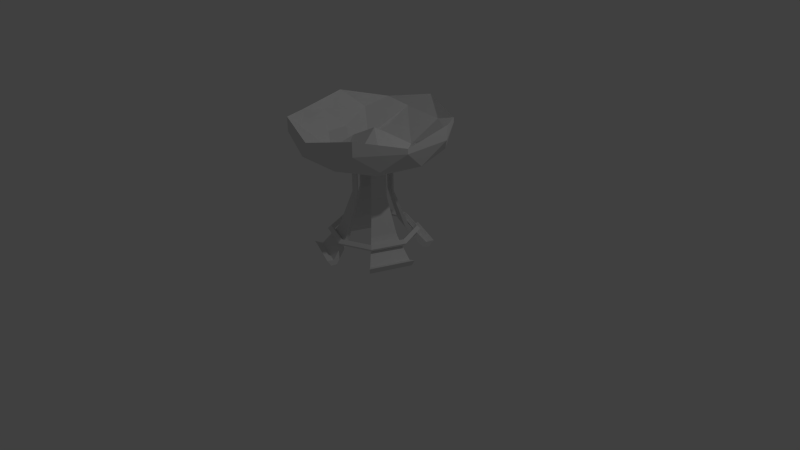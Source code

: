 # Source: brazier.blend  (saved by Blender 2.72.0; exported with 4.5.12 LTS)
import bpy
from mathutils import Matrix  # noqa: F401  (used for matrix-valued properties, if any)

bpy.ops.wm.read_factory_settings(use_empty=True)
scene = bpy.context.scene
scene.name = 'Scene'

# ---- collections
col_collection_1 = bpy.data.collections.new('Collection 1'); scene.collection.children.link(col_collection_1)

# ---- world
world_world = bpy.data.worlds.new('World'); scene.world = world_world
world_world.color = (0.05088, 0.05088, 0.05088)
world_world.use_sun_shadow = False
world_world.sun_shadow_jitter_overblur = 0.0
world_world.cycles.sampling_method = 'MANUAL'
world_world.cycles.sample_map_resolution = 256

# ---- cameras
cam_camera = bpy.data.cameras.new('Camera')
cam_camera.clip_end = 100.0
cam_camera.lens = 35.0
cam_camera.sensor_width = 32.0
cam_camera.sensor_height = 18.0
cam_camera.ortho_scale = 7.314
cam_camera.dof.focus_distance = 0.0
cam_camera.dof.aperture_fstop = 128.0

# ---- lights
light_lamp = bpy.data.lights.new('Lamp', 'POINT')
light_lamp.transmission_factor = 0.0
light_lamp.cutoff_distance = 30.0
light_lamp.energy = 100.0
light_lamp.shadow_buffer_clip_start = 1.001
light_lamp.shadow_soft_size = 0.1
light_lamp.shadow_maximum_resolution = 0.006
light_lamp.use_absolute_resolution = True
light_lamp.cycles.use_multiple_importance_sampling = False

# ---- meshes
me_icosphere_001 = bpy.data.meshes.new('Icosphere.001')
me_icosphere_001.from_pydata([(0.02433, 0.01684, -0.01165), (0.1625, -0.5, -0.6213), (0.5257, 0.0, -0.6213), (-0.4253, -0.309, -0.6213), (-0.4253, 0.309, -0.6213), (0.1625, 0.5, -0.6213), (0.3012, -0.1677, -0.2981), (0.175, -0.3451, -0.3614), (-0.3025, -0.03672, -0.3411), (-0.3139, 0.2338, -0.3953), (-0.0187, 0.1985, -0.2178), (0.2682, 0.2716, -0.7407), (-0.1484, 0.4184, -0.6194), (-0.3526, 0.5853, -0.3872), (-0.3949, -0.03329, -0.5169), (-0.6656, 0.1545, -0.3872), (-0.6656, -0.1545, -0.3872), (-0.1333, -0.3754, -0.636), (-0.3526, -0.5853, -0.3872), (-0.05875, -0.6808, -0.3872), (0.3891, -0.4277, -0.3718), (0.4477, -0.5163, -0.3872), (0.6293, -0.2663, -0.3872)], [], [(2, 11, 6), (5, 12, 10), (4, 14, 9), (4, 15, 14), (3, 17, 8), (3, 18, 17), (1, 20, 7), (1, 21, 20), (20, 22, 2), (20, 21, 22), (7, 6, 0), (7, 20, 6), (20, 2, 6), (17, 19, 1), (17, 18, 19), (8, 7, 0), (8, 17, 7), (17, 1, 7), (14, 16, 3), (14, 15, 16), (9, 8, 0), (9, 14, 8), (14, 3, 8), (12, 13, 4), (10, 9, 0), (10, 12, 9), (12, 4, 9), (6, 10, 0), (6, 11, 10), (11, 5, 10)])
_uv = me_icosphere_001.uv_layers.new(name='UVMap')
_uv.uv.foreach_set('vector', [0.8514, 0.08557, 0.8959, 0.01414, 0.8948, 0.1363, 0.2914, 0.8822, 0.2282, 0.8603, 0.2755, 0.7695, 0.9947, 0.1389, 0.9719, 0.2036, 0.945, 0.1645, 0.6591, 0.7343, 0.5891, 0.7104, 0.654, 0.6741, 0.08415, 0.9343, 0.1273, 0.8973, 0.1273, 1.0, 0.1758, 0.8822, 0.2483, 0.9056, 0.1694, 0.9315, 0.9367, 0.6541, 0.9918, 0.6688, 0.9736, 0.7045, 0.9367, 0.6541, 1.0, 0.6472, 0.9918, 0.6688, 0.4068, 0.9934, 0.364, 0.9479, 0.4068, 0.8858, 0.659, 0.2303, 0.6785, 0.2226, 0.6785, 0.2889, 0.8537, 0.22, 0.9009, 0.2103, 0.9332, 0.2985, 0.8537, 0.22, 0.8514, 0.1777, 0.9009, 0.2103, 0.8514, 0.1777, 0.9332, 0.1389, 0.9009, 0.2103, 0.1694, 0.9315, 0.2483, 0.9553, 0.1758, 0.9817, 0.1694, 0.9315, 0.2483, 0.9056, 0.2483, 0.9553, 0.9219, 0.8035, 0.9736, 0.7045, 1.0, 0.8134, 0.9219, 0.8035, 0.9051, 0.7021, 0.9736, 0.7045, 0.9051, 0.7021, 0.9367, 0.6541, 0.9736, 0.7045, 0.654, 0.6741, 0.5891, 0.6485, 0.6591, 0.6106, 0.654, 0.6741, 0.5891, 0.7104, 0.5891, 0.6485, 0.2061, 0.7932, 0.1975, 0.7475, 0.2914, 0.7127, 0.945, 0.1645, 0.9719, 0.2036, 0.9332, 0.2143, 0.9719, 0.2036, 0.9947, 0.2501, 0.9332, 0.2143, 0.6026, 0.2726, 0.659, 0.2226, 0.659, 0.2973, 0.2755, 0.7695, 0.2061, 0.7932, 0.2914, 0.7127, 0.2755, 0.7695, 0.2282, 0.8603, 0.2061, 0.7932, 0.2282, 0.8603, 0.1694, 0.8363, 0.2061, 0.7932, 0.8948, 0.1363, 0.9859, 0.08194, 0.9859, 0.1389, 0.8948, 0.1363, 0.8959, 0.01414, 0.9859, 0.08194, 0.8959, 0.01414, 0.9536, 0.0, 0.9859, 0.08194])
me_icosphere_001.use_remesh_preserve_volume = False
me_icosphere_001.use_remesh_preserve_attributes = False
me_icosphere_001.use_mirror_vertex_groups = False
me_icosphere_001.update()
me_torus_001 = bpy.data.meshes.new('Torus.001')
me_torus_001.from_pydata([(0.9344, -1.481e-08, 0.0), (0.8662, -1.481e-08, 0.0682), (0.798, -1.481e-08, 8.352e-18), (0.8662, -1.481e-08, -0.0682), (0.6607, 0.6607, 0.0), (0.6125, 0.6125, 0.0682), (0.5642, 0.5642, 8.352e-18), (0.6125, 0.6125, -0.0682), (-8.104e-10, 0.9344, 0.0), (-8.104e-10, 0.8662, 0.0682), (-8.104e-10, 0.798, 8.352e-18), (-8.104e-10, 0.8662, -0.0682), (-0.6607, 0.6607, 0.0), (-0.6125, 0.6125, 0.0682), (-0.5642, 0.5642, 8.352e-18), (-0.6125, 0.6125, -0.0682), (-0.9344, 6.688e-08, 0.0), (-0.8662, 6.091e-08, 0.0682), (-0.798, 5.495e-08, 8.352e-18), (-0.8662, 6.091e-08, -0.0682), (-0.6607, -0.6607, 0.0), (-0.6125, -0.6125, 0.0682), (-0.5642, -0.5642, 8.352e-18), (-0.6125, -0.6125, -0.0682), (-8.104e-10, -0.9344, 0.0), (-8.104e-10, -0.8662, 0.0682), (-8.104e-10, -0.798, 8.352e-18), (-8.104e-10, -0.8662, -0.0682), (0.6607, -0.6607, 0.0), (0.6125, -0.6125, 0.0682), (0.5642, -0.5642, 8.352e-18), (0.6125, -0.6125, -0.0682)], [], [(0, 4, 5, 1), (1, 5, 6, 2), (2, 6, 7, 3), (0, 3, 7, 4), (4, 8, 9, 5), (5, 9, 10, 6), (6, 10, 11, 7), (7, 11, 8, 4), (8, 12, 13, 9), (9, 13, 14, 10), (10, 14, 15, 11), (11, 15, 12, 8), (12, 16, 17, 13), (13, 17, 18, 14), (14, 18, 19, 15), (15, 19, 16, 12), (16, 20, 21, 17), (17, 21, 22, 18), (18, 22, 23, 19), (19, 23, 20, 16), (20, 24, 25, 21), (21, 25, 26, 22), (22, 26, 27, 23), (23, 27, 24, 20), (24, 28, 29, 25), (25, 29, 30, 26), (26, 30, 31, 27), (27, 31, 28, 24), (28, 0, 1, 29), (29, 1, 2, 30), (30, 2, 3, 31), (31, 3, 0, 28)])
_uv = me_torus_001.uv_layers.new(name='UVMap')
_uv.uv.foreach_set('vector', [0.1253, 1.0, 1.958e-08, 0.8536, 0.03032, 0.846, 0.1464, 0.9818, 0.1161, 0.4818, 0.0, 0.346, 0.03032, 0.3384, 0.1373, 0.4635, 0.7163, 0.4635, 0.8232, 0.3384, 0.8536, 0.346, 0.7374, 0.4818, 0.9788, 0.0, 1.0, 0.01825, 0.8839, 0.154, 0.8536, 0.1464, 1.958e-08, 0.8536, 0.0, 0.6464, 0.03032, 0.654, 0.03032, 0.846, 0.0, 0.346, 9.79e-08, 0.154, 0.03032, 0.1616, 0.03032, 0.3384, 0.8232, 0.3384, 0.8232, 0.1616, 0.8536, 0.154, 0.8536, 0.346, 0.8839, 0.154, 0.8839, 0.346, 0.8536, 0.3536, 0.8536, 0.1464, 0.0, 0.6464, 0.1253, 0.5, 0.1464, 0.5182, 0.03032, 0.654, 9.79e-08, 0.154, 0.1161, 0.01825, 0.1373, 0.0365, 0.03032, 0.1616, 0.8232, 0.1616, 0.7163, 0.0365, 0.7374, 0.01825, 0.8536, 0.154, 0.8839, 0.346, 1.0, 0.4818, 0.9788, 0.5, 0.8536, 0.3536, 0.1244, 0.0, 0.3015, 1.208e-07, 0.2803, 0.01825, 0.1161, 0.01825, 0.1161, 0.01825, 0.2803, 0.01825, 0.2886, 0.0365, 0.1373, 0.0365, 0.7163, 0.0365, 0.565, 0.0365, 0.5732, 0.01825, 0.7374, 0.01825, 0.7374, 0.01825, 0.5732, 0.01825, 0.552, 6.905e-08, 0.7292, 0.0, 0.3015, 1.208e-07, 0.4268, 0.1464, 0.3965, 0.154, 0.2803, 0.01825, 0.2626, 0.9635, 0.1464, 0.8277, 0.1768, 0.8202, 0.2837, 0.9453, 0.421, 0.5182, 0.3141, 0.6433, 0.2837, 0.6358, 0.3999, 0.5, 0.5732, 0.01825, 0.4571, 0.154, 0.4268, 0.1464, 0.552, 6.905e-08, 0.4268, 0.1464, 0.4268, 0.3536, 0.3965, 0.346, 0.3965, 0.154, 0.1464, 0.8277, 0.1464, 0.6358, 0.1768, 0.6433, 0.1768, 0.8202, 0.3141, 0.6433, 0.3141, 0.8202, 0.2837, 0.8277, 0.2837, 0.6358, 0.4571, 0.154, 0.4571, 0.346, 0.4268, 0.3536, 0.4268, 0.1464, 0.4268, 0.3536, 0.3015, 0.5, 0.2803, 0.4818, 0.3965, 0.346, 0.1464, 0.6358, 0.2626, 0.5, 0.2837, 0.5182, 0.1768, 0.6433, 0.3141, 0.8202, 0.421, 0.9453, 0.3999, 0.9635, 0.2837, 0.8277, 0.4571, 0.346, 0.5732, 0.4818, 0.552, 0.5, 0.4268, 0.3536, 0.3015, 0.5, 0.1244, 0.5, 0.1161, 0.4818, 0.2803, 0.4818, 0.2803, 0.4818, 0.1161, 0.4818, 0.1373, 0.4635, 0.2886, 0.4635, 0.565, 0.4635, 0.7163, 0.4635, 0.7374, 0.4818, 0.5732, 0.4818, 0.5732, 0.4818, 0.7374, 0.4818, 0.7292, 0.5, 0.552, 0.5])
me_torus_001.use_remesh_preserve_volume = False
me_torus_001.use_remesh_preserve_attributes = False
me_torus_001.use_mirror_vertex_groups = False
me_torus_001.update()
me_icosphere = bpy.data.meshes.new('Icosphere')
me_icosphere.from_pydata([(0.0, 0.0, -1.0), (0.7236, -0.5257, -0.4472), (-0.2764, -0.8506, -0.4472), (-0.8944, 0.0, -0.4472), (-0.2764, 0.8506, -0.4472), (0.7236, 0.5257, -0.4472), (0.2764, -0.8506, -0.08009), (-0.7236, -0.5257, -0.08009), (-0.7236, 0.5257, -0.08009), (0.2764, 0.8506, -0.08009), (0.8944, 0.0, -0.08009), (-0.1625, -0.5, -0.8507), (0.4253, -0.309, -0.8507), (0.2629, -0.809, -0.5257), (0.8506, 0.0, -0.5257), (0.4253, 0.309, -0.8507), (-0.5257, 0.0, -0.8507), (-0.6882, -0.5, -0.5257), (-0.1625, 0.5, -0.8507), (-0.6882, 0.5, -0.5257), (0.2629, 0.809, -0.5257), (0.9511, -0.309, 0.0), (0.9511, 0.309, 0.0), (0.0, -1.0, 0.0), (0.5878, -0.809, 0.0), (-0.9511, -0.309, 0.0), (-0.5878, -0.809, 0.0), (-0.5878, 0.809, 0.0), (-0.9511, 0.309, 0.0), (0.5878, 0.809, 0.0), (0.0, 1.0, 0.0), (0.7329, -0.5325, -0.001573), (-0.28, -0.8616, -0.001571), (-0.906, 3.877e-10, -0.001573), (-0.28, 0.8616, -0.001571), (0.7329, 0.5325, -0.001573), (0.1625, -0.5, -0.6213), (0.5257, 0.0, -0.6213), (-0.4253, -0.309, -0.6213), (-0.4253, 0.309, -0.6213), (0.1625, 0.5, -0.6213), (0.2682, 0.2716, -0.7407), (0.6293, 0.2663, -0.3872), (0.4477, 0.5163, -0.3872), (-0.1484, 0.4184, -0.6194), (-0.05875, 0.6808, -0.3872), (-0.3526, 0.5853, -0.3872), (-0.6656, 0.1545, -0.3872), (-0.6656, -0.1545, -0.3872), (-0.3526, -0.5853, -0.3872), (-0.05875, -0.6808, -0.3872), (0.4477, -0.5163, -0.3872), (0.6293, -0.2663, -0.3872), (0.9511, -0.309, 0.1304), (0.9511, 0.309, 0.3649), (0.0, -1.0, 0.1304), (0.5878, -0.809, 0.3649), (-0.9511, -0.309, 0.1304), (-0.5878, -0.809, 0.3649), (-0.5878, 0.809, 0.1304), (-0.9511, 0.309, 0.3649), (0.5878, 0.809, 0.1304), (0.0, 1.0, 0.3649)], [], [(0, 12, 11), (1, 12, 14), (0, 11, 16), (0, 16, 18), (0, 18, 15), (1, 14, 21), (2, 13, 23), (3, 17, 25), (4, 19, 27), (5, 20, 29), (1, 21, 24), (2, 23, 26), (3, 25, 28), (4, 27, 30), (5, 29, 22), (6, 31, 51, 36), (7, 32, 49, 38), (8, 33, 47, 39), (9, 34, 45, 40), (10, 35, 42, 37), (37, 42, 41), (35, 9, 40, 43), (40, 45, 44), (34, 8, 39, 46), (33, 7, 38, 48), (32, 6, 36, 50), (31, 10, 37, 52), (22, 35, 10), (22, 29, 35), (29, 9, 35), (30, 34, 9), (30, 27, 34), (27, 8, 34), (28, 33, 8), (28, 25, 33), (25, 7, 33), (26, 32, 7), (26, 23, 32), (23, 6, 32), (24, 31, 6), (24, 21, 31), (21, 10, 31), (29, 30, 9), (29, 20, 30), (20, 4, 30), (27, 28, 8), (27, 19, 28), (19, 3, 28), (25, 26, 7), (25, 17, 26), (17, 2, 26), (23, 24, 6), (23, 13, 24), (13, 1, 24), (21, 22, 10), (21, 14, 22), (14, 5, 22), (15, 20, 5), (15, 18, 20), (18, 4, 20), (18, 19, 4), (18, 16, 19), (16, 3, 19), (16, 17, 3), (16, 11, 17), (11, 2, 17), (14, 15, 5), (14, 12, 15), (12, 0, 15), (11, 13, 2), (11, 12, 13), (12, 1, 13), (51, 31, 52), (49, 32, 50), (47, 33, 48), (44, 45, 46), (45, 34, 46), (41, 43, 40), (41, 42, 43), (42, 35, 43), (21, 22, 54, 53), (23, 24, 56, 55), (25, 26, 58, 57), (27, 28, 60, 59), (29, 30, 62, 61), (21, 53, 56, 24), (23, 55, 58, 26), (25, 57, 60, 28), (27, 59, 62, 30), (29, 61, 54, 22), (6, 55, 56), (32, 55, 6), (55, 32, 58), (32, 7, 58), (58, 7, 57), (33, 57, 7), (57, 33, 60), (33, 8, 60), (60, 8, 59), (34, 59, 8), (59, 34, 62), (34, 9, 62), (62, 9, 61), (35, 61, 9), (61, 35, 54), (35, 10, 54), (54, 10, 53), (31, 53, 10), (53, 31, 56), (31, 6, 56)])
_uv = me_icosphere.uv_layers.new(name='UVMap')
_uv.uv.foreach_set('vector', [0.3032, 0.1009, 0.4109, 0.09218, 0.3464, 0.2067, 0.5281, 0.1009, 0.4109, 0.09218, 0.4876, 0.0, 0.09786, 0.2866, 1.354e-06, 0.2401, 0.08633, 0.1737, 0.09786, 0.2866, 0.08633, 0.1737, 0.2021, 0.2401, 0.09786, 0.2866, 0.2021, 0.2401, 0.1874, 0.3475, 0.5281, 0.1009, 0.4876, 0.0, 0.6026, 0.05751, 0.4183, 0.2957, 0.4786, 0.2067, 0.5325, 0.2997, 0.8075, 0.5847, 0.7897, 0.4705, 0.9028, 0.5356, 0.2949, 0.1737, 0.2021, 0.1074, 0.3032, 0.06636, 0.3942, 0.4845, 0.3751, 0.3764, 0.4914, 0.4183, 0.5281, 0.1009, 0.6026, 0.05751, 0.597, 0.1852, 0.8075, 0.3591, 0.9051, 0.2997, 0.9028, 0.403, 0.8075, 0.5847, 0.9028, 0.5356, 0.9051, 0.6468, 0.9965, 0.9202, 0.9051, 0.9202, 0.979, 0.8134, 0.3942, 0.4845, 0.4914, 0.4183, 0.4914, 0.551, 0.03533, 0.5623, 0.0, 0.4475, 0.09817, 0.4788, 0.1689, 0.5155, 0.4165, 0.7709, 0.4351, 0.8858, 0.3528, 0.829, 0.3032, 0.7722, 0.5134, 0.3999, 0.5699, 0.2997, 0.6133, 0.3744, 0.6387, 0.4435, 0.5526, 0.6106, 0.4914, 0.5147, 0.5856, 0.5438, 0.6617, 0.5673, 0.726, 0.0, 0.7625, 0.1103, 0.6729, 0.0887, 0.6156, 0.06179, 0.364, 0.969, 0.3032, 0.9513, 0.364, 0.8858, 0.7625, 0.1103, 0.7625, 0.2226, 0.637, 0.1926, 0.6836, 0.1541, 0.6617, 0.5673, 0.5856, 0.5438, 0.6462, 0.5042, 0.4914, 0.5147, 0.5134, 0.3999, 0.6387, 0.4435, 0.5741, 0.4819, 0.4351, 0.6571, 0.4165, 0.7709, 0.3032, 0.7722, 0.3528, 0.7147, 0.07321, 0.6585, 0.03533, 0.5623, 0.1689, 0.5155, 0.1348, 0.5843, 0.0, 0.4475, 0.03623, 0.3475, 0.1694, 0.3892, 0.09844, 0.4157, 0.4351, 0.7916, 0.4446, 0.7376, 0.4803, 0.8446, 0.4351, 0.7916, 0.4351, 0.6814, 0.4446, 0.7376, 0.4351, 0.6814, 0.4803, 0.6571, 0.4446, 0.7376, 0.2336, 0.703, 0.2082, 0.6432, 0.2987, 0.7127, 0.2336, 0.703, 0.1694, 0.5944, 0.2082, 0.6432, 0.1694, 0.5944, 0.1894, 0.5279, 0.2082, 0.6432, 0.1694, 0.4617, 0.2082, 0.4145, 0.1894, 0.5279, 0.1694, 0.4617, 0.2336, 0.3557, 0.2082, 0.4145, 0.2336, 0.3557, 0.2987, 0.3475, 0.2082, 0.4145, 0.5891, 0.9007, 0.5985, 0.8434, 0.6326, 0.9245, 0.5891, 0.9007, 0.5891, 0.789, 0.5985, 0.8434, 0.5891, 0.789, 0.6326, 0.7343, 0.5985, 0.8434, 0.8699, 0.7031, 0.8934, 0.6468, 0.8934, 0.7668, 0.4881, 0.6571, 0.4881, 0.7898, 0.4803, 0.7233, 0.6326, 0.7807, 0.66, 0.7343, 0.66, 0.8406, 0.8877, 0.8325, 0.8877, 0.9358, 0.8699, 0.8769, 0.4914, 0.4183, 0.3751, 0.3764, 0.4877, 0.3097, 0.3751, 0.3764, 0.3879, 0.2997, 0.4877, 0.3097, 0.1694, 0.5944, 0.1694, 0.4617, 0.1894, 0.5279, 0.3032, 0.06636, 0.2021, 0.1074, 0.1874, 0.0, 0.2021, 0.1074, 0.09786, 0.06084, 0.1874, 0.0, 0.7836, 0.6129, 0.7836, 0.7456, 0.7669, 0.6795, 0.9028, 0.5356, 0.7897, 0.4705, 0.9028, 0.403, 0.7897, 0.4705, 0.8075, 0.3591, 0.9028, 0.403, 0.8745, 0.8325, 0.8699, 0.7031, 0.8934, 0.7668, 0.5325, 0.2997, 0.4786, 0.2067, 0.597, 0.1852, 0.4786, 0.2067, 0.5281, 0.1009, 0.597, 0.1852, 0.7846, 0.7456, 0.7846, 0.8568, 0.7669, 0.8075, 0.4877, 0.6571, 0.3751, 0.5912, 0.4914, 0.551, 0.3751, 0.5912, 0.3942, 0.4845, 0.4914, 0.551, 0.3032, 0.4833, 0.3751, 0.3764, 0.3942, 0.4845, 0.1874, 0.3475, 0.2021, 0.2401, 0.3032, 0.2811, 0.2021, 0.2401, 0.2949, 0.1737, 0.3032, 0.2811, 0.2021, 0.2401, 0.2021, 0.1074, 0.2949, 0.1737, 0.2021, 0.2401, 0.08633, 0.1737, 0.2021, 0.1074, 0.08633, 0.1737, 0.09786, 0.06084, 0.2021, 0.1074, 0.08633, 0.1737, 0.0, 0.1074, 0.09786, 0.06084, 0.08633, 0.1737, 1.354e-06, 0.2401, 0.0, 0.1074, 0.3464, 0.2067, 0.4183, 0.2957, 0.3187, 0.2997, 0.3751, 0.5912, 0.3032, 0.4833, 0.3942, 0.4845, 0.4876, 0.0, 0.4109, 0.09218, 0.3554, 1.446e-06, 0.4109, 0.09218, 0.3032, 0.1009, 0.3554, 1.446e-06, 0.3464, 0.2067, 0.4786, 0.2067, 0.4183, 0.2957, 0.3464, 0.2067, 0.4109, 0.09218, 0.4786, 0.2067, 0.4109, 0.09218, 0.5281, 0.1009, 0.4786, 0.2067, 0.09817, 0.4788, 0.0, 0.4475, 0.09844, 0.4157, 0.1694, 0.6203, 0.07321, 0.6585, 0.1348, 0.5843, 0.6133, 0.3744, 0.5699, 0.2997, 0.6617, 0.3355, 0.6462, 0.5042, 0.5856, 0.5438, 0.5741, 0.4819, 0.5856, 0.5438, 0.4914, 0.5147, 0.5741, 0.4819, 0.6026, 0.144, 0.6836, 0.1541, 0.637, 0.1926, 0.6026, 0.144, 0.6729, 0.0887, 0.6836, 0.1541, 0.6729, 0.0887, 0.7625, 0.1103, 0.6836, 0.1541, 0.9877, 0.2997, 0.984, 0.4058, 0.9051, 0.4059, 0.9595, 0.2997, 0.08415, 0.6597, 0.05398, 0.7874, 0.0, 0.784, 0.06486, 0.6585, 0.7897, 0.8826, 0.791, 0.75, 0.8699, 0.7506, 0.8179, 0.8828, 0.7625, 0.1264, 0.784, 0.001923, 0.8514, 0.0, 0.7865, 0.1257, 0.984, 0.5386, 0.9877, 0.6472, 0.9088, 0.6472, 0.9558, 0.5386, 0.08415, 0.9117, 0.06486, 0.9105, 0.0, 0.784, 0.05398, 0.7874, 0.7943, 0.6468, 0.8225, 0.647, 0.8699, 0.7506, 0.791, 0.75, 0.7897, 0.8826, 0.8179, 0.8828, 0.8699, 0.9944, 0.791, 0.9938, 0.7625, 0.1264, 0.7865, 0.1257, 0.8514, 0.2522, 0.784, 0.2541, 0.984, 0.5386, 0.9558, 0.5386, 0.9051, 0.4059, 0.984, 0.4058, 0.7635, 0.5129, 0.7327, 0.5828, 0.6617, 0.4595, 0.7897, 0.6129, 0.7327, 0.5828, 0.7635, 0.5129, 0.1479, 0.6585, 0.168, 0.7223, 0.08415, 0.7584, 0.168, 0.7223, 0.168, 0.8387, 0.08415, 0.7584, 0.08415, 0.7584, 0.168, 0.8387, 0.113, 0.8973, 0.2898, 0.9943, 0.2483, 0.9522, 0.2898, 0.8822, 0.4801, 0.9637, 0.4351, 0.9334, 0.4801, 0.8446, 0.7669, 0.6129, 0.716, 0.7161, 0.6719, 0.6357, 0.6719, 0.6357, 0.716, 0.7161, 0.6617, 0.77, 0.7004, 0.8318, 0.6617, 0.77, 0.716, 0.7161, 0.6617, 0.77, 0.7004, 0.8318, 0.6633, 0.8852, 0.7004, 0.8318, 0.7669, 0.9243, 0.6633, 0.8852, 0.4937, 0.6106, 0.5891, 0.6698, 0.5422, 0.7138, 0.571, 0.7806, 0.5422, 0.7138, 0.5891, 0.6698, 0.5422, 0.7138, 0.571, 0.7806, 0.4914, 0.8465, 0.571, 0.7806, 0.5891, 0.8953, 0.4914, 0.8465, 0.4914, 0.8465, 0.5891, 0.8953, 0.5445, 0.9576, 0.742, 0.3948, 0.7204, 0.3309, 0.7897, 0.2997, 0.7204, 0.3309, 0.742, 0.3948, 0.6617, 0.4595, 0.742, 0.3948, 0.7635, 0.5129, 0.6617, 0.4595])
me_icosphere.use_remesh_preserve_volume = False
me_icosphere.use_remesh_preserve_attributes = False
me_icosphere.use_mirror_vertex_groups = False
me_icosphere.update()
me_torus = bpy.data.meshes.new('Torus')
me_torus.from_pydata([], [], [])
me_torus.use_remesh_preserve_volume = False
me_torus.use_remesh_preserve_attributes = False
me_torus.use_mirror_vertex_groups = False
me_torus.update()
me_torus_002 = bpy.data.meshes.new('Torus.002')
me_torus_002.from_pydata([(1.37, 0.0, 0.0), (1.27, 0.0, 0.1), (1.17, 0.0, 1.225e-17), (1.27, 0.0, -0.1), (0.9687, 0.9687, 0.0), (0.898, 0.898, 0.1), (0.8273, 0.8273, 1.225e-17), (0.898, 0.898, -0.1), (5.96e-08, 1.37, 0.0), (5.96e-08, 1.27, 0.1), (5.96e-08, 1.17, 1.225e-17), (5.96e-08, 1.27, -0.1), (-0.9687, 0.9687, 0.0), (-0.898, 0.898, 0.1), (-0.8273, 0.8273, 1.225e-17), (-0.898, 0.898, -0.1), (-1.37, 1.198e-07, 0.0), (-1.27, 1.11e-07, 0.1), (-1.17, 1.023e-07, 1.225e-17), (-1.27, 1.11e-07, -0.1), (-0.9687, -0.9687, 0.0), (-0.898, -0.898, 0.1), (-0.8273, -0.8273, 1.225e-17), (-0.898, -0.898, -0.1), (5.96e-08, -1.37, 0.0), (5.96e-08, -1.27, 0.1), (5.96e-08, -1.17, 1.225e-17), (5.96e-08, -1.27, -0.1), (0.9687, -0.9687, 0.0), (0.898, -0.898, 0.1), (0.8273, -0.8273, 1.225e-17), (0.898, -0.898, -0.1), (0.7616, 1.411e-07, 0.9242), (0.7017, 1.411e-07, 0.8642), (0.5385, 0.5385, 0.9242), (0.4961, 0.4961, 0.8642), (-8.992e-09, 0.7616, 0.9242), (-8.992e-09, 0.7017, 0.8642), (-0.5385, 0.5385, 0.9242), (-0.4961, 0.4961, 0.8642), (-0.7616, 2.077e-07, 0.9242), (-0.7017, 2.025e-07, 0.8642), (-0.5385, -0.5385, 0.9242), (-0.4961, -0.4961, 0.8642), (-8.992e-09, -0.7616, 0.9242), (-8.992e-09, -0.7017, 0.8642), (0.5385, -0.5385, 0.9242), (0.4961, -0.4961, 0.8642), (0.7616, 3.193e-07, 1.736), (0.7017, 3.193e-07, 1.676), (0.5385, 0.5385, 1.736), (0.4961, 0.4961, 1.676), (-6.112e-08, 0.7616, 1.736), (-6.112e-08, 0.7017, 1.676), (-0.5385, 0.5385, 1.736), (-0.4961, 0.4961, 1.676), (-0.7616, 3.859e-07, 1.736), (-0.7017, 3.807e-07, 1.676), (-0.5385, -0.5385, 1.736), (-0.4961, -0.4961, 1.676), (-6.112e-08, -0.7616, 1.736), (-6.112e-08, -0.7017, 1.676), (0.5385, -0.5385, 1.736), (0.4961, -0.4961, 1.676), (1.976, -1.577e-08, -0.4254), (1.832, -1.577e-08, -0.5697), (1.397, 1.397, -0.4254), (1.295, 1.295, -0.5697), (1.016e-07, 1.976, -0.4254), (1.016e-07, 1.832, -0.5697), (-1.397, 1.397, -0.4254), (-1.295, 1.295, -0.5697), (-1.976, 1.57e-07, -0.4254), (-1.832, 1.444e-07, -0.5697), (-1.397, -1.397, -0.4254), (-1.295, -1.295, -0.5697), (1.016e-07, -1.976, -0.4254), (1.016e-07, -1.832, -0.5697), (1.397, -1.397, -0.4254), (1.295, -1.295, -0.5697), (2.261, -1.885e-08, -0.3771), (2.096, -1.885e-08, -0.5421), (1.599, 1.599, -0.3771), (1.482, 1.482, -0.5421), (1.401e-07, 2.261, -0.3771), (1.401e-07, 2.096, -0.5421), (-1.599, 1.599, -0.3771), (-1.482, 1.482, -0.5421), (-2.261, 1.788e-07, -0.3771), (-2.096, 1.644e-07, -0.5421), (-1.599, -1.599, -0.3771), (-1.482, -1.482, -0.5421), (1.401e-07, -2.261, -0.3771), (1.401e-07, -2.096, -0.5421), (1.599, -1.599, -0.3771), (1.482, -1.482, -0.5421)], [], [(4, 8, 9, 5), (29, 1, 32, 46), (6, 10, 11, 7), (24, 20, 74, 76), (12, 16, 17, 13), (25, 26, 45, 44), (14, 18, 19, 15), (19, 16, 72, 73), (20, 24, 25, 21), (17, 18, 41, 40), (22, 26, 27, 23), (8, 4, 66, 68), (28, 0, 1, 29), (26, 22, 43, 45), (30, 2, 3, 31), (15, 19, 73, 71), (40, 41, 57, 56), (41, 39, 55, 57), (43, 42, 58, 59), (47, 46, 62, 63), (6, 5, 34, 35), (1, 2, 33, 32), (2, 30, 47, 33), (10, 6, 35, 37), (18, 14, 39, 41), (30, 29, 46, 47), (14, 13, 38, 39), (21, 25, 44, 42), (5, 9, 36, 34), (13, 17, 40, 38), (9, 10, 37, 36), (22, 21, 42, 43), (50, 52, 53, 51), (54, 56, 57, 55), (58, 60, 61, 59), (62, 48, 49, 63), (36, 37, 53, 52), (37, 35, 51, 53), (46, 32, 48, 62), (42, 44, 60, 58), (33, 47, 63, 49), (32, 33, 49, 48), (45, 43, 59, 61), (34, 36, 52, 50), (35, 34, 50, 51), (44, 45, 61, 60), (39, 38, 54, 55), (38, 40, 56, 54), (74, 75, 91, 90), (64, 78, 94, 80), (65, 64, 80, 81), (72, 70, 86, 88), (20, 23, 75, 74), (3, 0, 64, 65), (23, 27, 77, 75), (28, 31, 79, 78), (31, 3, 65, 79), (27, 24, 76, 77), (7, 11, 69, 67), (4, 7, 67, 66), (16, 12, 70, 72), (12, 15, 71, 70), (11, 8, 68, 69), (0, 28, 78, 64), (83, 85, 84, 82), (87, 89, 88, 86), (91, 93, 92, 90), (95, 81, 80, 94), (67, 69, 85, 83), (76, 74, 90, 92), (70, 71, 87, 86), (73, 72, 88, 89), (68, 66, 82, 84), (78, 79, 95, 94), (75, 77, 93, 91), (71, 73, 89, 87), (69, 68, 84, 85), (66, 67, 83, 82), (77, 76, 92, 93), (79, 65, 81, 95), (2, 1, 0, 3), (30, 31, 28, 29), (26, 25, 24, 27), (22, 23, 20, 21), (19, 18, 17, 16), (12, 13, 14, 15), (10, 9, 8, 11), (4, 5, 6, 7)])
_uv = me_torus_002.uv_layers.new(name='UVMap')
_uv.uv.foreach_set('vector', [0.5926, 0.5646, 0.4405, 0.5646, 0.446, 0.5501, 0.587, 0.5501, 0.8065, 0.3829, 0.6654, 0.3829, 0.6937, 0.2537, 0.7782, 0.2537, 0.03675, 0.5968, 0.1667, 0.5968, 0.1722, 0.6112, 0.03119, 0.6112, 0.5926, 0.06184, 0.4405, 0.06184, 0.4068, 1.724e-08, 0.6262, 0.0, 0.812, 0.1538, 0.6599, 0.1538, 0.6654, 0.1341, 0.8065, 0.1341, 0.1156, 0.8386, 0.09576, 0.8385, 0.1126, 0.7391, 0.1245, 0.7391, 0.2402, 0.2259, 0.3701, 0.2259, 0.3756, 0.2456, 0.2346, 0.2456, 0.4101, 0.8859, 0.4292, 0.8811, 0.4633, 0.9771, 0.4357, 0.9839, 0.4405, 0.06184, 0.5926, 0.06184, 0.587, 0.07635, 0.446, 0.07635, 0.426, 0.8617, 0.4068, 0.8664, 0.4231, 0.7275, 0.4346, 0.7246, 0.3701, 0.428, 0.2402, 0.428, 0.2346, 0.4136, 0.3756, 0.4136, 0.4405, 0.5646, 0.5926, 0.5646, 0.6262, 0.6264, 0.4068, 0.6264, 0.812, 0.4025, 0.6599, 0.4025, 0.6654, 0.3829, 0.8065, 0.3829, 0.2402, 0.428, 0.3701, 0.428, 0.3441, 0.5528, 0.2662, 0.5528, 0.03675, 0.2259, 0.1667, 0.2259, 0.1722, 0.2456, 0.03119, 0.2456, 0.2346, 0.2456, 0.3756, 0.2456, 0.4068, 0.3459, 0.2034, 0.3459, 0.4346, 0.7246, 0.4231, 0.7275, 0.4876, 0.6293, 0.4991, 0.6264, 0.3441, 0.08992, 0.2662, 0.08992, 0.2662, 0.0, 0.3441, 1.724e-08, 0.8984, 0.5843, 0.8869, 0.5809, 0.8402, 0.5041, 0.8516, 0.5074, 0.8619, 0.403, 0.8734, 0.4059, 0.9379, 0.5041, 0.9264, 0.5012, 0.7498, 0.6844, 0.7307, 0.6788, 0.7509, 0.5809, 0.7623, 0.5843, 0.9175, 0.7393, 0.8984, 0.7441, 0.9146, 0.6051, 0.9261, 0.6022, 0.1667, 0.2259, 0.03675, 0.2259, 0.06275, 0.08992, 0.1407, 0.08992, 0.1667, 0.5968, 0.03675, 0.5968, 0.06275, 0.472, 0.1407, 0.472, 0.3701, 0.2259, 0.2402, 0.2259, 0.2662, 0.08992, 0.3441, 0.08992, 0.8457, 0.2641, 0.8648, 0.2688, 0.8734, 0.4059, 0.8619, 0.403, 0.4991, 0.76, 0.5182, 0.7648, 0.5268, 0.9018, 0.5153, 0.899, 0.446, 0.07635, 0.587, 0.07635, 0.5588, 0.1958, 0.4742, 0.1958, 0.587, 0.5501, 0.446, 0.5501, 0.4742, 0.4306, 0.5588, 0.4306, 0.8065, 0.1341, 0.6654, 0.1341, 0.6937, 3.88e-08, 0.7782, 0.0, 0.01988, 0.8386, 0.0, 0.8385, 0.01687, 0.7391, 0.02879, 0.7391, 0.8858, 0.6844, 0.8668, 0.6788, 0.8869, 0.5809, 0.8984, 0.5843, 0.05942, 0.3459, 0.144, 0.3459, 0.1407, 0.3546, 0.06275, 0.3546, 0.9497, 0.3203, 0.9497, 0.4046, 0.9379, 0.4013, 0.9379, 0.3236, 0.3474, 0.6789, 0.2628, 0.6789, 0.2662, 0.6702, 0.3441, 0.6702, 0.9421, 0.0, 0.9421, 0.08432, 0.9302, 0.081, 0.9302, 0.00332, 0.02879, 0.7391, 0.01687, 0.7391, 0.08384, 0.6789, 0.09576, 0.6789, 0.1407, 0.472, 0.06275, 0.472, 0.06275, 0.3546, 0.1407, 0.3546, 0.9302, 0.08992, 0.8457, 0.08992, 0.8457, 0.0, 0.9302, 3.449e-08, 0.4742, 0.1958, 0.5588, 0.1958, 0.5588, 0.3132, 0.4742, 0.3132, 0.1407, 0.08992, 0.06275, 0.08992, 0.06275, 3.449e-08, 0.1407, 0.0, 0.9261, 0.6022, 0.9146, 0.6051, 0.9791, 0.5069, 0.9906, 0.5041, 0.2662, 0.5528, 0.3441, 0.5528, 0.3441, 0.6702, 0.2662, 0.6702, 0.5588, 0.4306, 0.4742, 0.4306, 0.4742, 0.3132, 0.5588, 0.3132, 0.7623, 0.5843, 0.7509, 0.5809, 0.7041, 0.5041, 0.7155, 0.5074, 0.1245, 0.7391, 0.1126, 0.7391, 0.1796, 0.6789, 0.1915, 0.6789, 0.5153, 0.899, 0.5268, 0.9018, 0.5913, 1.0, 0.5798, 0.9971, 0.9829, 0.9676, 0.8984, 0.9676, 0.8984, 0.8776, 0.9829, 0.8776, 0.803, 0.756, 0.8306, 0.7641, 0.7938, 0.7717, 0.7623, 0.7625, 0.3083, 0.9134, 0.3083, 0.6946, 0.3391, 0.6789, 0.3391, 0.9292, 0.9272, 0.8616, 0.9548, 0.8547, 0.9906, 0.8698, 0.959, 0.8776, 0.6249, 0.6422, 0.6249, 0.861, 0.5913, 0.8768, 0.5913, 0.6264, 0.8592, 0.6921, 0.8783, 0.6977, 0.8306, 0.7641, 0.803, 0.756, 0.9016, 0.7635, 0.9208, 0.7587, 0.9548, 0.8547, 0.9272, 0.8616, 0.3756, 0.4136, 0.2346, 0.4136, 0.2034, 0.3459, 0.4068, 0.3459, 0.8681, 0.2494, 0.8489, 0.2446, 0.8745, 0.1465, 0.9021, 0.1534, 0.03119, 0.2456, 0.1722, 0.2456, 0.2034, 0.3459, 0.0, 0.3459, 0.09913, 0.8535, 0.119, 0.8536, 0.1544, 0.9309, 0.1257, 0.9307, 0.03119, 0.6112, 0.1722, 0.6112, 0.2034, 0.6789, 0.0, 0.6789, 0.7231, 0.6921, 0.7422, 0.6977, 0.6945, 0.7641, 0.667, 0.756, 0.6599, 0.1538, 0.812, 0.1538, 0.8457, 0.2537, 0.6262, 0.2537, 0.5215, 0.7453, 0.5023, 0.7406, 0.5279, 0.6425, 0.5555, 0.6494, 0.003374, 0.8535, 0.02325, 0.8536, 0.05862, 0.9309, 0.02994, 0.9307, 0.6599, 0.4025, 0.812, 0.4025, 0.8457, 0.5041, 0.6262, 0.5041, 1.0, 0.1396, 1.0, 0.3717, 0.9761, 0.3808, 0.9761, 0.1305, 0.2825, 0.688, 0.2825, 0.9201, 0.2499, 0.9292, 0.2499, 0.6789, 0.4012, 0.688, 0.4012, 0.9201, 0.3773, 0.9292, 0.3773, 0.6789, 0.2174, 0.9201, 0.2174, 0.688, 0.2499, 0.6789, 0.2499, 0.9292, 0.6945, 0.7641, 0.7623, 0.8756, 0.7353, 0.8993, 0.6577, 0.7717, 0.3773, 0.6863, 0.3773, 0.8522, 0.3391, 0.8687, 0.3391, 0.6789, 0.5555, 0.6494, 0.5279, 0.6425, 0.5597, 0.6264, 0.5913, 0.6343, 0.4357, 0.9839, 0.4633, 0.9771, 0.4991, 0.9921, 0.4675, 1.0, 0.9761, 0.147, 0.9761, 0.3129, 0.9379, 0.3203, 0.9379, 0.1305, 0.9021, 0.1534, 0.8745, 0.1465, 0.9063, 0.1305, 0.9379, 0.1383, 0.8306, 0.7641, 0.8984, 0.8756, 0.8714, 0.8993, 0.7938, 0.7717, 0.3083, 0.7026, 0.3083, 0.9054, 0.2825, 0.9201, 0.2825, 0.688, 0.02994, 0.9307, 0.05862, 0.9309, 0.09576, 0.9488, 0.06295, 0.9486, 0.667, 0.756, 0.6945, 0.7641, 0.6577, 0.7717, 0.6262, 0.7625, 0.1257, 0.9307, 0.1544, 0.9309, 0.1915, 0.9488, 0.1587, 0.9486, 0.1915, 0.9054, 0.1915, 0.7026, 0.2174, 0.688, 0.2174, 0.9201, 0.8984, 0.7441, 0.9175, 0.7393, 0.9208, 0.7587, 0.9016, 0.7635, 0.8457, 0.2641, 0.8489, 0.2446, 0.8681, 0.2494, 0.8648, 0.2688, 0.09576, 0.8385, 0.1156, 0.8386, 0.119, 0.8536, 0.09913, 0.8535, 0.8858, 0.6844, 0.8783, 0.6977, 0.8592, 0.6921, 0.8668, 0.6788, 0.4101, 0.8859, 0.4068, 0.8664, 0.426, 0.8617, 0.4292, 0.8811, 0.5215, 0.7453, 0.5182, 0.7648, 0.4991, 0.76, 0.5023, 0.7406, 0.0, 0.8385, 0.01988, 0.8386, 0.02325, 0.8536, 0.003374, 0.8535, 0.7231, 0.6921, 0.7307, 0.6788, 0.7498, 0.6844, 0.7422, 0.6977])
me_torus_002.use_remesh_preserve_volume = False
me_torus_002.use_remesh_preserve_attributes = False
me_torus_002.use_mirror_vertex_groups = False
me_torus_002.update()

# ---- objects
ob_icosphere_001 = bpy.data.objects.new('Icosphere.001', me_icosphere_001)
ob_torus_001 = bpy.data.objects.new('Torus.001', me_torus_001)
ob_icosphere = bpy.data.objects.new('Icosphere', me_icosphere)
ob_torus = bpy.data.objects.new('Torus', me_torus)
ob_lamp = bpy.data.objects.new('Lamp', light_lamp)
ob_camera = bpy.data.objects.new('Camera', cam_camera)
ob_torus_002 = bpy.data.objects.new('Torus.002', me_torus_002)

# ---- transforms, parenting, visibility, modifiers, constraints
ob_icosphere_001.location = (-0.008008, 0.0325, 1.722)
ob_icosphere_001.scale = (1.0, 1.0, 0.5003)
ob_icosphere_001.lineart.crease_threshold = 0.0
ob_torus_001.location = (0.02134, 0.0, 0.3797)
ob_torus_001.scale = (0.626, 0.626, 0.626)
ob_torus_001.lineart.crease_threshold = 0.0
ob_icosphere.location = (-0.008008, 0.0325, 1.722)
ob_icosphere.scale = (1.0, 1.0, 0.5003)
ob_icosphere.lineart.crease_threshold = 0.0
ob_torus.location = (0.0, 0.0, 0.0)
ob_torus.scale = (1.555, 1.555, 1.555)
ob_torus.lineart.crease_threshold = 0.0
ob_lamp.location = (4.076, 1.005, 5.904)
ob_lamp.rotation_euler = (0.6503, 0.05522, 1.866)
ob_lamp.lock_rotations_4d = False
ob_lamp.empty_display_type = 'ARROWS'
ob_lamp.color = (0.0, 0.0, 0.0, 0.0)
ob_lamp.lineart.crease_threshold = 0.0
ob_camera.location = (7.481, -6.508, 5.344)
ob_camera.rotation_euler = (1.109, 0.01082, 0.8149)
ob_camera.lock_rotations_4d = False
ob_camera.empty_display_type = 'ARROWS'
ob_camera.color = (0.0, 0.0, 0.0, 0.0)
ob_camera.display_type = 'WIRE'
ob_camera.lineart.crease_threshold = 0.0
ob_torus_002.location = (0.02134, 0.0, 0.4064)
ob_torus_002.scale = (0.3264, 0.3414, 0.536)
ob_torus_002.lineart.crease_threshold = 0.0

# ---- collection membership
col_collection_1.objects.link(ob_icosphere_001)
col_collection_1.objects.link(ob_torus_001)
col_collection_1.objects.link(ob_icosphere)
col_collection_1.objects.link(ob_torus)
col_collection_1.objects.link(ob_lamp)
col_collection_1.objects.link(ob_camera)
col_collection_1.objects.link(ob_torus_002)

# ---- scene / render settings (as saved in the file)
scene.camera = ob_camera
scene.frame_start = 1; scene.frame_end = 250; scene.frame_set(1)
scene.render.engine = 'BLENDER_EEVEE_NEXT'
scene.render.resolution_percentage = 50
scene.render.dither_intensity = 0.0
scene.cycles.use_denoising = False
scene.cycles.samples = 10
scene.cycles.sampling_pattern = 'TABULATED_SOBOL'
scene.cycles.light_sampling_threshold = 0.0
scene.cycles.use_adaptive_sampling = False
scene.cycles.use_light_tree = False
scene.cycles.blur_glossy = 0.0
scene.cycles.pixel_filter_type = 'GAUSSIAN'
scene.cycles.sample_clamp_indirect = 0.0
scene.view_settings.view_transform = 'Standard'
bpy.context.view_layer.update()
